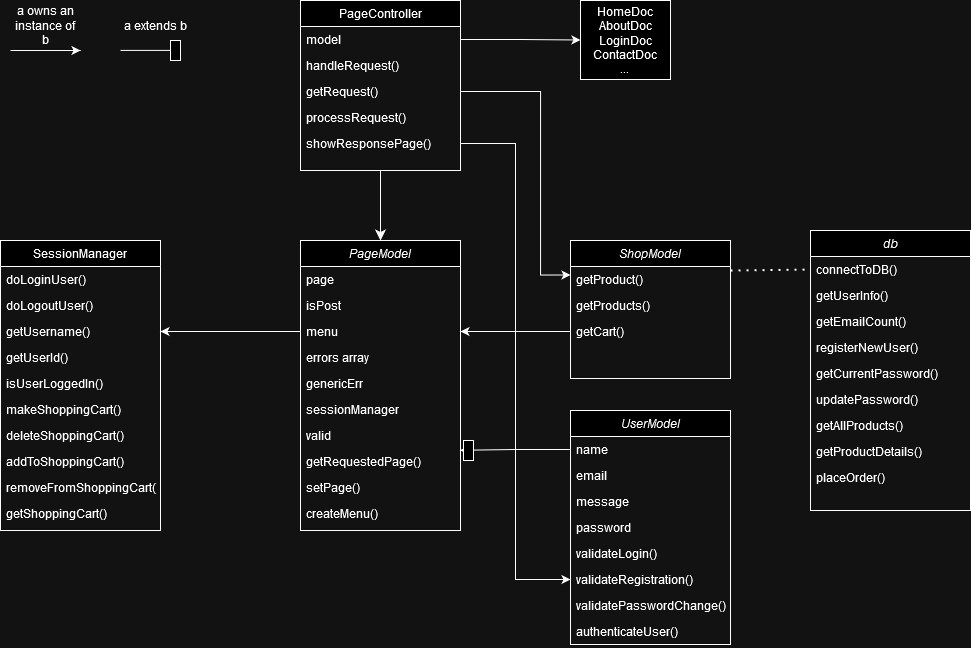

The diagram above was exported from draw.io. Its source (the exported page's mxGraphModel, read from the mxfile embedded in the PNG):
<mxGraphModel dx="2345" dy="1825" grid="1" gridSize="10" guides="1" tooltips="1" connect="1" arrows="1" fold="1" page="1" pageScale="1" pageWidth="827" pageHeight="1169" math="0" shadow="0">
  <root>
    <mxCell id="WIyWlLk6GJQsqaUBKTNV-0" />
    <mxCell id="WIyWlLk6GJQsqaUBKTNV-1" parent="WIyWlLk6GJQsqaUBKTNV-0" />
    <mxCell id="zkfFHV4jXpPFQw0GAbJ--0" value="ShopModel" style="swimlane;fontStyle=2;align=center;verticalAlign=top;childLayout=stackLayout;horizontal=1;startSize=26;horizontalStack=0;resizeParent=1;resizeLast=0;collapsible=1;marginBottom=0;rounded=0;shadow=0;strokeWidth=1;" parent="WIyWlLk6GJQsqaUBKTNV-1" vertex="1">
      <mxGeometry x="510" y="180" width="160" height="138" as="geometry">
        <mxRectangle x="230" y="140" width="160" height="26" as="alternateBounds" />
      </mxGeometry>
    </mxCell>
    <mxCell id="zkfFHV4jXpPFQw0GAbJ--2" value="getProduct()" style="text;align=left;verticalAlign=top;spacingLeft=4;spacingRight=4;overflow=hidden;rotatable=0;points=[[0,0.5],[1,0.5]];portConstraint=eastwest;rounded=0;shadow=0;html=0;" parent="zkfFHV4jXpPFQw0GAbJ--0" vertex="1">
      <mxGeometry y="26" width="160" height="26" as="geometry" />
    </mxCell>
    <mxCell id="zkfFHV4jXpPFQw0GAbJ--3" value="getProducts()" style="text;align=left;verticalAlign=top;spacingLeft=4;spacingRight=4;overflow=hidden;rotatable=0;points=[[0,0.5],[1,0.5]];portConstraint=eastwest;rounded=0;shadow=0;html=0;" parent="zkfFHV4jXpPFQw0GAbJ--0" vertex="1">
      <mxGeometry y="52" width="160" height="26" as="geometry" />
    </mxCell>
    <mxCell id="zkfFHV4jXpPFQw0GAbJ--5" value="getCart()" style="text;align=left;verticalAlign=top;spacingLeft=4;spacingRight=4;overflow=hidden;rotatable=0;points=[[0,0.5],[1,0.5]];portConstraint=eastwest;" parent="zkfFHV4jXpPFQw0GAbJ--0" vertex="1">
      <mxGeometry y="78" width="160" height="26" as="geometry" />
    </mxCell>
    <mxCell id="hM3ChTnylnCqjlwM2GNJ-14" style="edgeStyle=none;curved=1;rounded=0;orthogonalLoop=1;jettySize=auto;html=1;exitX=0.5;exitY=1;exitDx=0;exitDy=0;entryX=0.5;entryY=0;entryDx=0;entryDy=0;fontSize=12;startSize=8;endSize=8;" parent="WIyWlLk6GJQsqaUBKTNV-1" source="zkfFHV4jXpPFQw0GAbJ--17" target="W_znbbLr8LJjK6uVI5ib-0" edge="1">
      <mxGeometry relative="1" as="geometry" />
    </mxCell>
    <mxCell id="zkfFHV4jXpPFQw0GAbJ--17" value="PageController" style="swimlane;fontStyle=0;align=center;verticalAlign=top;childLayout=stackLayout;horizontal=1;startSize=26;horizontalStack=0;resizeParent=1;resizeLast=0;collapsible=1;marginBottom=0;rounded=0;shadow=0;strokeWidth=1;" parent="WIyWlLk6GJQsqaUBKTNV-1" vertex="1">
      <mxGeometry x="240" y="-60" width="160" height="170" as="geometry">
        <mxRectangle x="550" y="140" width="160" height="26" as="alternateBounds" />
      </mxGeometry>
    </mxCell>
    <mxCell id="hM3ChTnylnCqjlwM2GNJ-5" value="model" style="text;align=left;verticalAlign=top;spacingLeft=4;spacingRight=4;overflow=hidden;rotatable=0;points=[[0,0.5],[1,0.5]];portConstraint=eastwest;rounded=0;shadow=0;html=0;" parent="zkfFHV4jXpPFQw0GAbJ--17" vertex="1">
      <mxGeometry y="26" width="160" height="26" as="geometry" />
    </mxCell>
    <mxCell id="zkfFHV4jXpPFQw0GAbJ--18" value="handleRequest()" style="text;align=left;verticalAlign=top;spacingLeft=4;spacingRight=4;overflow=hidden;rotatable=0;points=[[0,0.5],[1,0.5]];portConstraint=eastwest;" parent="zkfFHV4jXpPFQw0GAbJ--17" vertex="1">
      <mxGeometry y="52" width="160" height="26" as="geometry" />
    </mxCell>
    <mxCell id="zkfFHV4jXpPFQw0GAbJ--19" value="getRequest()" style="text;align=left;verticalAlign=top;spacingLeft=4;spacingRight=4;overflow=hidden;rotatable=0;points=[[0,0.5],[1,0.5]];portConstraint=eastwest;rounded=0;shadow=0;html=0;" parent="zkfFHV4jXpPFQw0GAbJ--17" vertex="1">
      <mxGeometry y="78" width="160" height="26" as="geometry" />
    </mxCell>
    <mxCell id="zkfFHV4jXpPFQw0GAbJ--20" value="processRequest()" style="text;align=left;verticalAlign=top;spacingLeft=4;spacingRight=4;overflow=hidden;rotatable=0;points=[[0,0.5],[1,0.5]];portConstraint=eastwest;rounded=0;shadow=0;html=0;" parent="zkfFHV4jXpPFQw0GAbJ--17" vertex="1">
      <mxGeometry y="104" width="160" height="26" as="geometry" />
    </mxCell>
    <mxCell id="zkfFHV4jXpPFQw0GAbJ--21" value="showResponsePage()" style="text;align=left;verticalAlign=top;spacingLeft=4;spacingRight=4;overflow=hidden;rotatable=0;points=[[0,0.5],[1,0.5]];portConstraint=eastwest;rounded=0;shadow=0;html=0;" parent="zkfFHV4jXpPFQw0GAbJ--17" vertex="1">
      <mxGeometry y="130" width="160" height="26" as="geometry" />
    </mxCell>
    <mxCell id="W_znbbLr8LJjK6uVI5ib-0" value="PageModel" style="swimlane;fontStyle=2;align=center;verticalAlign=top;childLayout=stackLayout;horizontal=1;startSize=26;horizontalStack=0;resizeParent=1;resizeLast=0;collapsible=1;marginBottom=0;rounded=0;shadow=0;strokeWidth=1;" parent="WIyWlLk6GJQsqaUBKTNV-1" vertex="1">
      <mxGeometry x="240" y="180" width="160" height="290" as="geometry">
        <mxRectangle x="230" y="140" width="160" height="26" as="alternateBounds" />
      </mxGeometry>
    </mxCell>
    <mxCell id="W_znbbLr8LJjK6uVI5ib-1" value="page" style="text;align=left;verticalAlign=top;spacingLeft=4;spacingRight=4;overflow=hidden;rotatable=0;points=[[0,0.5],[1,0.5]];portConstraint=eastwest;" parent="W_znbbLr8LJjK6uVI5ib-0" vertex="1">
      <mxGeometry y="26" width="160" height="26" as="geometry" />
    </mxCell>
    <mxCell id="W_znbbLr8LJjK6uVI5ib-2" value="isPost" style="text;align=left;verticalAlign=top;spacingLeft=4;spacingRight=4;overflow=hidden;rotatable=0;points=[[0,0.5],[1,0.5]];portConstraint=eastwest;rounded=0;shadow=0;html=0;" parent="W_znbbLr8LJjK6uVI5ib-0" vertex="1">
      <mxGeometry y="52" width="160" height="26" as="geometry" />
    </mxCell>
    <mxCell id="W_znbbLr8LJjK6uVI5ib-3" value="menu" style="text;align=left;verticalAlign=top;spacingLeft=4;spacingRight=4;overflow=hidden;rotatable=0;points=[[0,0.5],[1,0.5]];portConstraint=eastwest;rounded=0;shadow=0;html=0;" parent="W_znbbLr8LJjK6uVI5ib-0" vertex="1">
      <mxGeometry y="78" width="160" height="26" as="geometry" />
    </mxCell>
    <mxCell id="W_znbbLr8LJjK6uVI5ib-5" value="errors array" style="text;align=left;verticalAlign=top;spacingLeft=4;spacingRight=4;overflow=hidden;rotatable=0;points=[[0,0.5],[1,0.5]];portConstraint=eastwest;" parent="W_znbbLr8LJjK6uVI5ib-0" vertex="1">
      <mxGeometry y="104" width="160" height="26" as="geometry" />
    </mxCell>
    <mxCell id="W_znbbLr8LJjK6uVI5ib-12" value="genericErr" style="text;align=left;verticalAlign=top;spacingLeft=4;spacingRight=4;overflow=hidden;rotatable=0;points=[[0,0.5],[1,0.5]];portConstraint=eastwest;" parent="W_znbbLr8LJjK6uVI5ib-0" vertex="1">
      <mxGeometry y="130" width="160" height="26" as="geometry" />
    </mxCell>
    <mxCell id="W_znbbLr8LJjK6uVI5ib-13" value="sessionManager" style="text;align=left;verticalAlign=top;spacingLeft=4;spacingRight=4;overflow=hidden;rotatable=0;points=[[0,0.5],[1,0.5]];portConstraint=eastwest;" parent="W_znbbLr8LJjK6uVI5ib-0" vertex="1">
      <mxGeometry y="156" width="160" height="26" as="geometry" />
    </mxCell>
    <mxCell id="W_znbbLr8LJjK6uVI5ib-14" value="valid" style="text;align=left;verticalAlign=top;spacingLeft=4;spacingRight=4;overflow=hidden;rotatable=0;points=[[0,0.5],[1,0.5]];portConstraint=eastwest;" parent="W_znbbLr8LJjK6uVI5ib-0" vertex="1">
      <mxGeometry y="182" width="160" height="26" as="geometry" />
    </mxCell>
    <mxCell id="W_znbbLr8LJjK6uVI5ib-15" value="getRequestedPage()" style="text;align=left;verticalAlign=top;spacingLeft=4;spacingRight=4;overflow=hidden;rotatable=0;points=[[0,0.5],[1,0.5]];portConstraint=eastwest;" parent="W_znbbLr8LJjK6uVI5ib-0" vertex="1">
      <mxGeometry y="208" width="160" height="26" as="geometry" />
    </mxCell>
    <mxCell id="W_znbbLr8LJjK6uVI5ib-16" value="setPage()" style="text;align=left;verticalAlign=top;spacingLeft=4;spacingRight=4;overflow=hidden;rotatable=0;points=[[0,0.5],[1,0.5]];portConstraint=eastwest;" parent="W_znbbLr8LJjK6uVI5ib-0" vertex="1">
      <mxGeometry y="234" width="160" height="26" as="geometry" />
    </mxCell>
    <mxCell id="W_znbbLr8LJjK6uVI5ib-17" value="createMenu()" style="text;align=left;verticalAlign=top;spacingLeft=4;spacingRight=4;overflow=hidden;rotatable=0;points=[[0,0.5],[1,0.5]];portConstraint=eastwest;" parent="W_znbbLr8LJjK6uVI5ib-0" vertex="1">
      <mxGeometry y="260" width="160" height="26" as="geometry" />
    </mxCell>
    <mxCell id="W_znbbLr8LJjK6uVI5ib-6" value="UserModel" style="swimlane;fontStyle=2;align=center;verticalAlign=top;childLayout=stackLayout;horizontal=1;startSize=26;horizontalStack=0;resizeParent=1;resizeLast=0;collapsible=1;marginBottom=0;rounded=0;shadow=0;strokeWidth=1;" parent="WIyWlLk6GJQsqaUBKTNV-1" vertex="1">
      <mxGeometry x="510" y="350" width="160" height="234" as="geometry">
        <mxRectangle x="230" y="140" width="160" height="26" as="alternateBounds" />
      </mxGeometry>
    </mxCell>
    <mxCell id="bykftAepE6jpfIsbplBT-42" value="name" style="text;align=left;verticalAlign=top;spacingLeft=4;spacingRight=4;overflow=hidden;rotatable=0;points=[[0,0.5],[1,0.5]];portConstraint=eastwest;rounded=0;shadow=0;html=0;" parent="W_znbbLr8LJjK6uVI5ib-6" vertex="1">
      <mxGeometry y="26" width="160" height="26" as="geometry" />
    </mxCell>
    <mxCell id="bykftAepE6jpfIsbplBT-40" value="email" style="text;align=left;verticalAlign=top;spacingLeft=4;spacingRight=4;overflow=hidden;rotatable=0;points=[[0,0.5],[1,0.5]];portConstraint=eastwest;rounded=0;shadow=0;html=0;" parent="W_znbbLr8LJjK6uVI5ib-6" vertex="1">
      <mxGeometry y="52" width="160" height="26" as="geometry" />
    </mxCell>
    <mxCell id="bykftAepE6jpfIsbplBT-4" value="message" style="text;align=left;verticalAlign=top;spacingLeft=4;spacingRight=4;overflow=hidden;rotatable=0;points=[[0,0.5],[1,0.5]];portConstraint=eastwest;rounded=0;shadow=0;html=0;" parent="W_znbbLr8LJjK6uVI5ib-6" vertex="1">
      <mxGeometry y="78" width="160" height="26" as="geometry" />
    </mxCell>
    <mxCell id="bykftAepE6jpfIsbplBT-41" value="password" style="text;align=left;verticalAlign=top;spacingLeft=4;spacingRight=4;overflow=hidden;rotatable=0;points=[[0,0.5],[1,0.5]];portConstraint=eastwest;rounded=0;shadow=0;html=0;" parent="W_znbbLr8LJjK6uVI5ib-6" vertex="1">
      <mxGeometry y="104" width="160" height="26" as="geometry" />
    </mxCell>
    <mxCell id="W_znbbLr8LJjK6uVI5ib-7" value="validateLogin()" style="text;align=left;verticalAlign=top;spacingLeft=4;spacingRight=4;overflow=hidden;rotatable=0;points=[[0,0.5],[1,0.5]];portConstraint=eastwest;" parent="W_znbbLr8LJjK6uVI5ib-6" vertex="1">
      <mxGeometry y="130" width="160" height="26" as="geometry" />
    </mxCell>
    <mxCell id="W_znbbLr8LJjK6uVI5ib-8" value="validateRegistration()" style="text;align=left;verticalAlign=top;spacingLeft=4;spacingRight=4;overflow=hidden;rotatable=0;points=[[0,0.5],[1,0.5]];portConstraint=eastwest;rounded=0;shadow=0;html=0;" parent="W_znbbLr8LJjK6uVI5ib-6" vertex="1">
      <mxGeometry y="156" width="160" height="26" as="geometry" />
    </mxCell>
    <mxCell id="bykftAepE6jpfIsbplBT-43" value="validatePasswordChange()" style="text;align=left;verticalAlign=top;spacingLeft=4;spacingRight=4;overflow=hidden;rotatable=0;points=[[0,0.5],[1,0.5]];portConstraint=eastwest;rounded=0;shadow=0;html=0;" parent="W_znbbLr8LJjK6uVI5ib-6" vertex="1">
      <mxGeometry y="182" width="160" height="26" as="geometry" />
    </mxCell>
    <mxCell id="_t5IVuHNUFLBu1gepJRE-0" value="authenticateUser()" style="text;align=left;verticalAlign=top;spacingLeft=4;spacingRight=4;overflow=hidden;rotatable=0;points=[[0,0.5],[1,0.5]];portConstraint=eastwest;rounded=0;shadow=0;html=0;" vertex="1" parent="W_znbbLr8LJjK6uVI5ib-6">
      <mxGeometry y="208" width="160" height="26" as="geometry" />
    </mxCell>
    <mxCell id="hM3ChTnylnCqjlwM2GNJ-0" value="SessionManager" style="swimlane;fontStyle=0;align=center;verticalAlign=top;childLayout=stackLayout;horizontal=1;startSize=26;horizontalStack=0;resizeParent=1;resizeLast=0;collapsible=1;marginBottom=0;rounded=0;shadow=0;strokeWidth=1;" parent="WIyWlLk6GJQsqaUBKTNV-1" vertex="1">
      <mxGeometry x="-60" y="180" width="160" height="290" as="geometry">
        <mxRectangle x="550" y="140" width="160" height="26" as="alternateBounds" />
      </mxGeometry>
    </mxCell>
    <mxCell id="hM3ChTnylnCqjlwM2GNJ-2" value="doLoginUser()" style="text;align=left;verticalAlign=top;spacingLeft=4;spacingRight=4;overflow=hidden;rotatable=0;points=[[0,0.5],[1,0.5]];portConstraint=eastwest;rounded=0;shadow=0;html=0;" parent="hM3ChTnylnCqjlwM2GNJ-0" vertex="1">
      <mxGeometry y="26" width="160" height="26" as="geometry" />
    </mxCell>
    <mxCell id="hM3ChTnylnCqjlwM2GNJ-3" value="doLogoutUser()" style="text;align=left;verticalAlign=top;spacingLeft=4;spacingRight=4;overflow=hidden;rotatable=0;points=[[0,0.5],[1,0.5]];portConstraint=eastwest;rounded=0;shadow=0;html=0;" parent="hM3ChTnylnCqjlwM2GNJ-0" vertex="1">
      <mxGeometry y="52" width="160" height="26" as="geometry" />
    </mxCell>
    <mxCell id="hM3ChTnylnCqjlwM2GNJ-4" value="getUsername()" style="text;align=left;verticalAlign=top;spacingLeft=4;spacingRight=4;overflow=hidden;rotatable=0;points=[[0,0.5],[1,0.5]];portConstraint=eastwest;rounded=0;shadow=0;html=0;" parent="hM3ChTnylnCqjlwM2GNJ-0" vertex="1">
      <mxGeometry y="78" width="160" height="26" as="geometry" />
    </mxCell>
    <mxCell id="hM3ChTnylnCqjlwM2GNJ-6" value="getUserId()" style="text;align=left;verticalAlign=top;spacingLeft=4;spacingRight=4;overflow=hidden;rotatable=0;points=[[0,0.5],[1,0.5]];portConstraint=eastwest;rounded=0;shadow=0;html=0;" parent="hM3ChTnylnCqjlwM2GNJ-0" vertex="1">
      <mxGeometry y="104" width="160" height="26" as="geometry" />
    </mxCell>
    <mxCell id="hM3ChTnylnCqjlwM2GNJ-7" value="isUserLoggedIn()" style="text;align=left;verticalAlign=top;spacingLeft=4;spacingRight=4;overflow=hidden;rotatable=0;points=[[0,0.5],[1,0.5]];portConstraint=eastwest;rounded=0;shadow=0;html=0;" parent="hM3ChTnylnCqjlwM2GNJ-0" vertex="1">
      <mxGeometry y="130" width="160" height="26" as="geometry" />
    </mxCell>
    <mxCell id="hM3ChTnylnCqjlwM2GNJ-8" value="makeShoppingCart()" style="text;align=left;verticalAlign=top;spacingLeft=4;spacingRight=4;overflow=hidden;rotatable=0;points=[[0,0.5],[1,0.5]];portConstraint=eastwest;rounded=0;shadow=0;html=0;" parent="hM3ChTnylnCqjlwM2GNJ-0" vertex="1">
      <mxGeometry y="156" width="160" height="26" as="geometry" />
    </mxCell>
    <mxCell id="hM3ChTnylnCqjlwM2GNJ-9" value="deleteShoppingCart()" style="text;align=left;verticalAlign=top;spacingLeft=4;spacingRight=4;overflow=hidden;rotatable=0;points=[[0,0.5],[1,0.5]];portConstraint=eastwest;rounded=0;shadow=0;html=0;" parent="hM3ChTnylnCqjlwM2GNJ-0" vertex="1">
      <mxGeometry y="182" width="160" height="26" as="geometry" />
    </mxCell>
    <mxCell id="hM3ChTnylnCqjlwM2GNJ-10" value="addToShoppingCart()" style="text;align=left;verticalAlign=top;spacingLeft=4;spacingRight=4;overflow=hidden;rotatable=0;points=[[0,0.5],[1,0.5]];portConstraint=eastwest;rounded=0;shadow=0;html=0;" parent="hM3ChTnylnCqjlwM2GNJ-0" vertex="1">
      <mxGeometry y="208" width="160" height="26" as="geometry" />
    </mxCell>
    <mxCell id="hM3ChTnylnCqjlwM2GNJ-11" value="removeFromShoppingCart()" style="text;align=left;verticalAlign=top;spacingLeft=4;spacingRight=4;overflow=hidden;rotatable=0;points=[[0,0.5],[1,0.5]];portConstraint=eastwest;rounded=0;shadow=0;html=0;" parent="hM3ChTnylnCqjlwM2GNJ-0" vertex="1">
      <mxGeometry y="234" width="160" height="26" as="geometry" />
    </mxCell>
    <mxCell id="hM3ChTnylnCqjlwM2GNJ-12" value="getShoppingCart()" style="text;align=left;verticalAlign=top;spacingLeft=4;spacingRight=4;overflow=hidden;rotatable=0;points=[[0,0.5],[1,0.5]];portConstraint=eastwest;rounded=0;shadow=0;html=0;" parent="hM3ChTnylnCqjlwM2GNJ-0" vertex="1">
      <mxGeometry y="260" width="160" height="26" as="geometry" />
    </mxCell>
    <mxCell id="bykftAepE6jpfIsbplBT-1" style="edgeStyle=orthogonalEdgeStyle;rounded=0;orthogonalLoop=1;jettySize=auto;html=1;exitX=1;exitY=0.5;exitDx=0;exitDy=0;entryX=0;entryY=0.5;entryDx=0;entryDy=0;" parent="WIyWlLk6GJQsqaUBKTNV-1" source="zkfFHV4jXpPFQw0GAbJ--21" target="W_znbbLr8LJjK6uVI5ib-8" edge="1">
      <mxGeometry relative="1" as="geometry" />
    </mxCell>
    <mxCell id="bykftAepE6jpfIsbplBT-2" style="edgeStyle=orthogonalEdgeStyle;rounded=0;orthogonalLoop=1;jettySize=auto;html=1;exitX=1;exitY=0.5;exitDx=0;exitDy=0;entryX=0;entryY=0.25;entryDx=0;entryDy=0;" parent="WIyWlLk6GJQsqaUBKTNV-1" source="zkfFHV4jXpPFQw0GAbJ--19" target="zkfFHV4jXpPFQw0GAbJ--0" edge="1">
      <mxGeometry relative="1" as="geometry">
        <Array as="points">
          <mxPoint x="480" y="31" />
          <mxPoint x="480" y="215" />
        </Array>
      </mxGeometry>
    </mxCell>
    <mxCell id="bykftAepE6jpfIsbplBT-3" style="edgeStyle=orthogonalEdgeStyle;rounded=0;orthogonalLoop=1;jettySize=auto;html=1;exitX=0;exitY=0.5;exitDx=0;exitDy=0;entryX=1;entryY=0.5;entryDx=0;entryDy=0;" parent="WIyWlLk6GJQsqaUBKTNV-1" source="W_znbbLr8LJjK6uVI5ib-3" target="hM3ChTnylnCqjlwM2GNJ-4" edge="1">
      <mxGeometry relative="1" as="geometry" />
    </mxCell>
    <mxCell id="bykftAepE6jpfIsbplBT-5" value="&lt;div&gt;HomeDoc&lt;/div&gt;&lt;div&gt;AboutDoc&lt;/div&gt;&lt;div&gt;LoginDoc&lt;/div&gt;&lt;div&gt;ContactDoc&lt;/div&gt;&lt;div&gt;...&lt;br&gt;&lt;/div&gt;" style="rounded=0;whiteSpace=wrap;html=1;" parent="WIyWlLk6GJQsqaUBKTNV-1" vertex="1">
      <mxGeometry x="520" y="-60" width="90" height="79" as="geometry" />
    </mxCell>
    <mxCell id="bykftAepE6jpfIsbplBT-6" style="edgeStyle=orthogonalEdgeStyle;rounded=0;orthogonalLoop=1;jettySize=auto;html=1;exitX=1;exitY=0.5;exitDx=0;exitDy=0;entryX=0;entryY=0.5;entryDx=0;entryDy=0;" parent="WIyWlLk6GJQsqaUBKTNV-1" source="hM3ChTnylnCqjlwM2GNJ-5" target="bykftAepE6jpfIsbplBT-5" edge="1">
      <mxGeometry relative="1" as="geometry" />
    </mxCell>
    <mxCell id="bykftAepE6jpfIsbplBT-7" value="" style="endArrow=classic;html=1;rounded=0;" parent="WIyWlLk6GJQsqaUBKTNV-1" edge="1">
      <mxGeometry width="50" height="50" relative="1" as="geometry">
        <mxPoint x="-50" y="-10" as="sourcePoint" />
        <mxPoint x="20" y="-10" as="targetPoint" />
      </mxGeometry>
    </mxCell>
    <mxCell id="bykftAepE6jpfIsbplBT-8" value="a owns an instance of b" style="text;html=1;align=center;verticalAlign=middle;whiteSpace=wrap;rounded=0;" parent="WIyWlLk6GJQsqaUBKTNV-1" vertex="1">
      <mxGeometry x="-50" y="-50" width="70" height="30" as="geometry" />
    </mxCell>
    <mxCell id="bykftAepE6jpfIsbplBT-9" value="db" style="swimlane;fontStyle=2;align=center;verticalAlign=top;childLayout=stackLayout;horizontal=1;startSize=26;horizontalStack=0;resizeParent=1;resizeLast=0;collapsible=1;marginBottom=0;rounded=0;shadow=0;strokeWidth=1;" parent="WIyWlLk6GJQsqaUBKTNV-1" vertex="1">
      <mxGeometry x="750" y="170" width="160" height="280" as="geometry">
        <mxRectangle x="230" y="140" width="160" height="26" as="alternateBounds" />
      </mxGeometry>
    </mxCell>
    <mxCell id="bykftAepE6jpfIsbplBT-13" value="connectToDB()" style="text;align=left;verticalAlign=top;spacingLeft=4;spacingRight=4;overflow=hidden;rotatable=0;points=[[0,0.5],[1,0.5]];portConstraint=eastwest;" parent="bykftAepE6jpfIsbplBT-9" vertex="1">
      <mxGeometry y="26" width="160" height="26" as="geometry" />
    </mxCell>
    <mxCell id="bykftAepE6jpfIsbplBT-15" value="getUserInfo()" style="text;align=left;verticalAlign=top;spacingLeft=4;spacingRight=4;overflow=hidden;rotatable=0;points=[[0,0.5],[1,0.5]];portConstraint=eastwest;" parent="bykftAepE6jpfIsbplBT-9" vertex="1">
      <mxGeometry y="52" width="160" height="26" as="geometry" />
    </mxCell>
    <mxCell id="bykftAepE6jpfIsbplBT-16" value="getEmailCount()" style="text;align=left;verticalAlign=top;spacingLeft=4;spacingRight=4;overflow=hidden;rotatable=0;points=[[0,0.5],[1,0.5]];portConstraint=eastwest;" parent="bykftAepE6jpfIsbplBT-9" vertex="1">
      <mxGeometry y="78" width="160" height="26" as="geometry" />
    </mxCell>
    <mxCell id="bykftAepE6jpfIsbplBT-17" value="registerNewUser()" style="text;align=left;verticalAlign=top;spacingLeft=4;spacingRight=4;overflow=hidden;rotatable=0;points=[[0,0.5],[1,0.5]];portConstraint=eastwest;" parent="bykftAepE6jpfIsbplBT-9" vertex="1">
      <mxGeometry y="104" width="160" height="26" as="geometry" />
    </mxCell>
    <mxCell id="bykftAepE6jpfIsbplBT-18" value="getCurrentPassword()" style="text;align=left;verticalAlign=top;spacingLeft=4;spacingRight=4;overflow=hidden;rotatable=0;points=[[0,0.5],[1,0.5]];portConstraint=eastwest;" parent="bykftAepE6jpfIsbplBT-9" vertex="1">
      <mxGeometry y="130" width="160" height="26" as="geometry" />
    </mxCell>
    <mxCell id="bykftAepE6jpfIsbplBT-19" value="updatePassword()" style="text;align=left;verticalAlign=top;spacingLeft=4;spacingRight=4;overflow=hidden;rotatable=0;points=[[0,0.5],[1,0.5]];portConstraint=eastwest;" parent="bykftAepE6jpfIsbplBT-9" vertex="1">
      <mxGeometry y="156" width="160" height="26" as="geometry" />
    </mxCell>
    <mxCell id="bykftAepE6jpfIsbplBT-20" value="getAllProducts()" style="text;align=left;verticalAlign=top;spacingLeft=4;spacingRight=4;overflow=hidden;rotatable=0;points=[[0,0.5],[1,0.5]];portConstraint=eastwest;" parent="bykftAepE6jpfIsbplBT-9" vertex="1">
      <mxGeometry y="182" width="160" height="26" as="geometry" />
    </mxCell>
    <mxCell id="bykftAepE6jpfIsbplBT-21" value="getProductDetails()" style="text;align=left;verticalAlign=top;spacingLeft=4;spacingRight=4;overflow=hidden;rotatable=0;points=[[0,0.5],[1,0.5]];portConstraint=eastwest;" parent="bykftAepE6jpfIsbplBT-9" vertex="1">
      <mxGeometry y="208" width="160" height="26" as="geometry" />
    </mxCell>
    <mxCell id="bykftAepE6jpfIsbplBT-22" value="placeOrder()" style="text;align=left;verticalAlign=top;spacingLeft=4;spacingRight=4;overflow=hidden;rotatable=0;points=[[0,0.5],[1,0.5]];portConstraint=eastwest;" parent="bykftAepE6jpfIsbplBT-9" vertex="1">
      <mxGeometry y="234" width="160" height="26" as="geometry" />
    </mxCell>
    <mxCell id="bykftAepE6jpfIsbplBT-27" style="edgeStyle=orthogonalEdgeStyle;rounded=0;orthogonalLoop=1;jettySize=auto;html=1;exitX=0;exitY=0.5;exitDx=0;exitDy=0;entryX=0.997;entryY=0.068;entryDx=0;entryDy=0;entryPerimeter=0;" parent="WIyWlLk6GJQsqaUBKTNV-1" source="bykftAepE6jpfIsbplBT-42" target="W_znbbLr8LJjK6uVI5ib-15" edge="1">
      <mxGeometry relative="1" as="geometry" />
    </mxCell>
    <mxCell id="bykftAepE6jpfIsbplBT-30" value="" style="rounded=0;whiteSpace=wrap;html=1;" parent="WIyWlLk6GJQsqaUBKTNV-1" vertex="1">
      <mxGeometry x="403" y="380" width="10" height="20" as="geometry" />
    </mxCell>
    <mxCell id="bykftAepE6jpfIsbplBT-33" value="" style="endArrow=classic;html=1;rounded=0;" parent="WIyWlLk6GJQsqaUBKTNV-1" source="bykftAepE6jpfIsbplBT-35" edge="1">
      <mxGeometry width="50" height="50" relative="1" as="geometry">
        <mxPoint x="50" y="-10" as="sourcePoint" />
        <mxPoint x="120" y="-10" as="targetPoint" />
      </mxGeometry>
    </mxCell>
    <mxCell id="bykftAepE6jpfIsbplBT-36" value="" style="endArrow=classic;html=1;rounded=0;" parent="WIyWlLk6GJQsqaUBKTNV-1" edge="1">
      <mxGeometry width="50" height="50" relative="1" as="geometry">
        <mxPoint x="60" y="-10.1" as="sourcePoint" />
        <mxPoint x="120" y="-10.1" as="targetPoint" />
      </mxGeometry>
    </mxCell>
    <mxCell id="bykftAepE6jpfIsbplBT-35" value="" style="rounded=0;whiteSpace=wrap;html=1;" parent="WIyWlLk6GJQsqaUBKTNV-1" vertex="1">
      <mxGeometry x="110" y="-20" width="10" height="20" as="geometry" />
    </mxCell>
    <mxCell id="bykftAepE6jpfIsbplBT-37" value="a extends b" style="text;html=1;align=center;verticalAlign=middle;whiteSpace=wrap;rounded=0;" parent="WIyWlLk6GJQsqaUBKTNV-1" vertex="1">
      <mxGeometry x="60" y="-50" width="70" height="30" as="geometry" />
    </mxCell>
    <mxCell id="_t5IVuHNUFLBu1gepJRE-1" value="" style="endArrow=none;dashed=1;html=1;dashPattern=1 3;strokeWidth=2;rounded=0;entryX=0;entryY=0.5;entryDx=0;entryDy=0;" edge="1" parent="WIyWlLk6GJQsqaUBKTNV-1" target="bykftAepE6jpfIsbplBT-13">
      <mxGeometry width="50" height="50" relative="1" as="geometry">
        <mxPoint x="670" y="210" as="sourcePoint" />
        <mxPoint x="720" y="160" as="targetPoint" />
      </mxGeometry>
    </mxCell>
    <mxCell id="_t5IVuHNUFLBu1gepJRE-4" value="" style="endArrow=classic;html=1;rounded=0;exitX=0;exitY=0.5;exitDx=0;exitDy=0;entryX=1;entryY=0.5;entryDx=0;entryDy=0;" edge="1" parent="WIyWlLk6GJQsqaUBKTNV-1" source="zkfFHV4jXpPFQw0GAbJ--5" target="W_znbbLr8LJjK6uVI5ib-3">
      <mxGeometry width="50" height="50" relative="1" as="geometry">
        <mxPoint x="400" y="280" as="sourcePoint" />
        <mxPoint x="430" y="300" as="targetPoint" />
      </mxGeometry>
    </mxCell>
  </root>
</mxGraphModel>